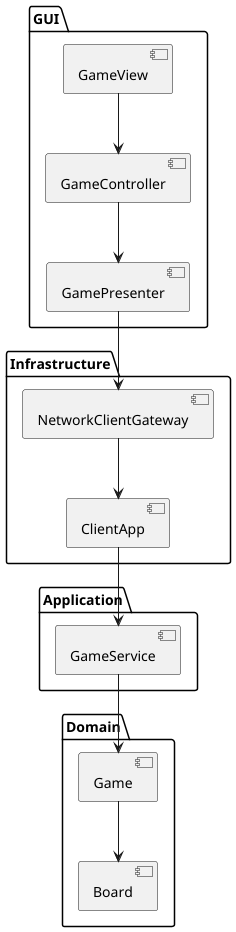

The diagram above was rendered by PlantUML. Its source (embedded in the PNG):
@startuml
package GUI {
  [GameView]
  [GameController]
  [GamePresenter]
}

package Application {
  [GameService]
}

package Infrastructure {
  [NetworkClientGateway]
  [ClientApp]
}

package Domain {
  [Game]
  [Board]
}

GameView --> GameController
GameController --> GamePresenter
GamePresenter --> NetworkClientGateway
NetworkClientGateway --> ClientApp
ClientApp --> GameService
GameService --> Game
Game --> Board
@enduml